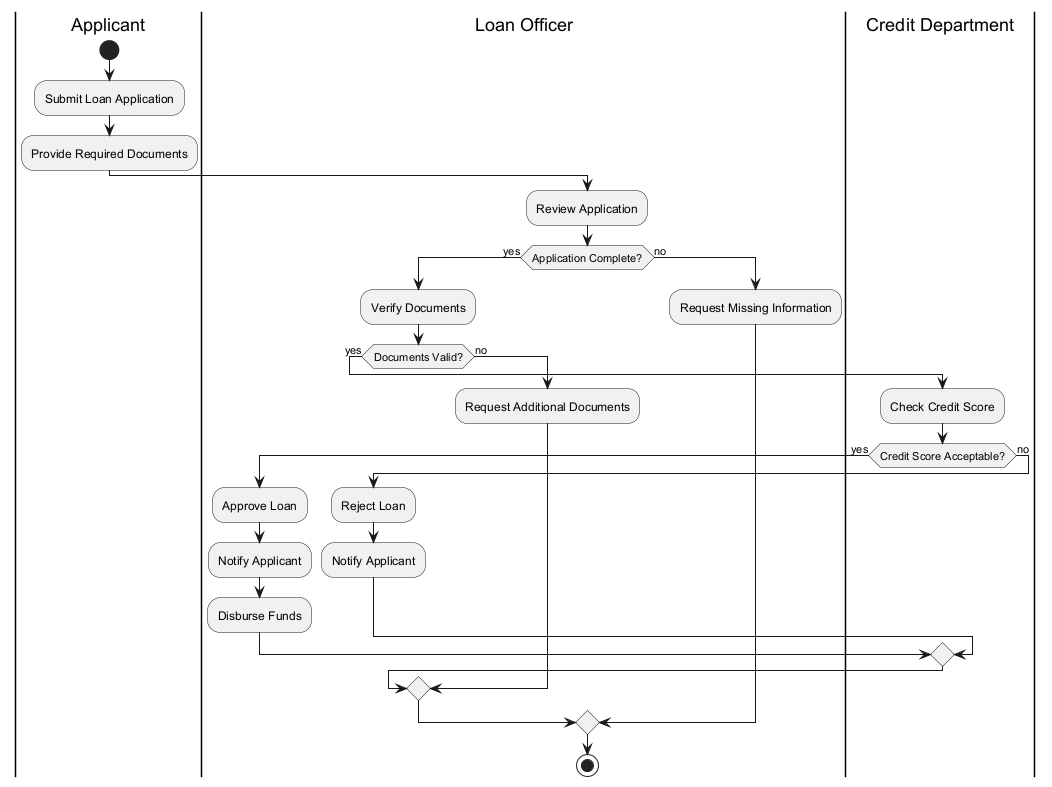

The diagram above was rendered by PlantUML. Its source (embedded in the PNG):
@startuml
|Applicant|
start
:Submit Loan Application;
:Provide Required Documents;
|Loan Officer|
:Review Application;
if (Application Complete?) then (yes)
  :Verify Documents;
  if (Documents Valid?) then (yes)
    |Credit Department|
    :Check Credit Score;
    if (Credit Score Acceptable?) then (yes)
      |Loan Officer|
      :Approve Loan;
      :Notify Applicant;
      :Disburse Funds;
    else (no)
      |Loan Officer|
      :Reject Loan;
      :Notify Applicant;
    endif
  else (no)
    |Loan Officer|
    :Request Additional Documents;
  endif
else (no)
  |Loan Officer|
  :Request Missing Information;
endif
stop
@enduml